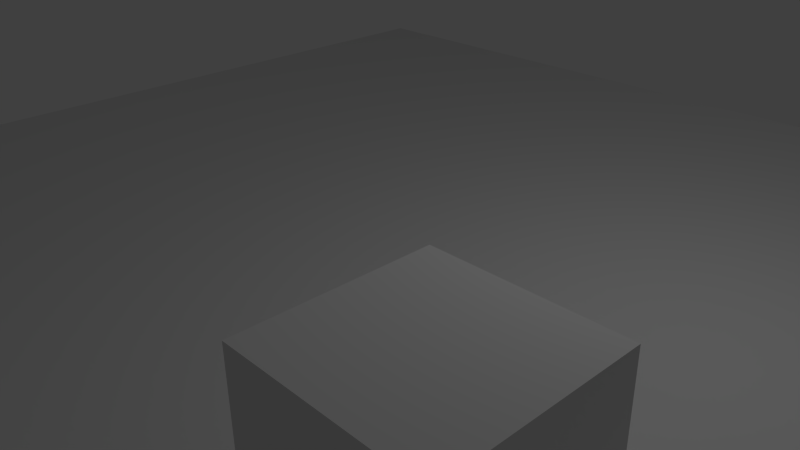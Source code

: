# Source: testlevel.blend  (saved by Blender 2.72.0; exported with 4.5.12 LTS)
import bpy
from mathutils import Matrix  # noqa: F401  (used for matrix-valued properties, if any)

bpy.ops.wm.read_factory_settings(use_empty=True)
scene = bpy.context.scene
scene.name = 'Scene'

# ---- collections
col_collection_1 = bpy.data.collections.new('Collection 1'); scene.collection.children.link(col_collection_1)

# ---- materials (node trees are filled in below, after node groups)
mat_mbox = bpy.data.materials.new('mBox')
mat_mbox.alpha_threshold = 0.0
mat_mbox.use_transparent_shadow = False
mat_mbox.roughness = 0.5
mat_mground = bpy.data.materials.new('mGround')
mat_mground.alpha_threshold = 0.0
mat_mground.use_transparent_shadow = False
mat_mground.specular_color = (0.0, 0.0, 0.0)
mat_mground.roughness = 0.5
mat_mground.specular_intensity = 0.0

# ---- material node trees

# ---- world
world_world = bpy.data.worlds.new('World'); scene.world = world_world
world_world.color = (0.05088, 0.05088, 0.05088)
world_world.use_sun_shadow = False
world_world.sun_shadow_jitter_overblur = 0.0
world_world.cycles.sampling_method = 'MANUAL'
world_world.cycles.sample_map_resolution = 256

# ---- cameras
cam_camera = bpy.data.cameras.new('Camera')
cam_camera.clip_end = 100.0
cam_camera.lens = 35.0
cam_camera.sensor_width = 32.0
cam_camera.sensor_height = 18.0
cam_camera.ortho_scale = 7.314
cam_camera.dof.focus_distance = 0.0
cam_camera.dof.aperture_fstop = 128.0

# ---- lights
light_lamp = bpy.data.lights.new('Lamp', 'POINT')
light_lamp.transmission_factor = 0.0
light_lamp.cutoff_distance = 30.0
light_lamp.energy = 100.0
light_lamp.shadow_buffer_clip_start = 1.001
light_lamp.shadow_soft_size = 0.1
light_lamp.shadow_maximum_resolution = 0.006
light_lamp.use_absolute_resolution = True
light_lamp.cycles.use_multiple_importance_sampling = False

# ---- meshes
me_cube = bpy.data.meshes.new('Cube')
me_cube.from_pydata([(-1.0, -1.0, -1.0), (-1.0, 1.0, -1.0), (1.0, 1.0, -1.0), (1.0, -1.0, -1.0), (-1.0, -1.0, 1.0), (-1.0, 1.0, 1.0), (1.0, 1.0, 1.0), (1.0, -1.0, 1.0)], [], [(6, 7, 3, 2), (7, 4, 0, 3), (0, 1, 2, 3), (7, 6, 5, 4), (4, 5, 1, 0), (5, 6, 2, 1)])
me_cube.materials.append(mat_mbox)
me_cube.use_remesh_preserve_volume = False
me_cube.use_remesh_preserve_attributes = False
me_cube.use_mirror_vertex_groups = False
me_cube.update()
me_plane = bpy.data.meshes.new('Plane')
me_plane.from_pydata([(-1.0, -1.0, 0.0), (1.0, -1.0, 0.0), (-1.0, 1.0, 0.0), (1.0, 1.0, 0.0), (-1.0, 0.0, 0.0), (0.0, -1.0, 0.0), (1.0, 0.0, 0.0), (0.0, 1.0, 0.0), (0.0, 0.0, 0.0), (-1.0, -0.5, 0.0), (0.5, -1.0, 0.0), (1.0, 0.5, 0.0), (-0.5, 1.0, 0.0), (-1.0, 0.5, 0.0), (-0.5, -1.0, 0.0), (1.0, -0.5, 0.0), (0.5, 1.0, 0.0), (0.0, 0.5, 0.0), (0.0, -0.5, 0.0), (-0.5, 0.0, 0.0), (0.5, 0.0, 0.0), (0.5, 0.5, 0.0), (-0.5, 0.5, 0.0), (-0.5, -0.5, 0.0), (0.5, -0.5, 0.0), (-1.0, -0.75, 0.0), (0.75, -1.0, 0.0), (1.0, 0.75, 0.0), (-0.75, 1.0, 0.0), (-1.0, 0.25, 0.0), (-0.25, -1.0, 0.0), (1.0, -0.25, 0.0), (0.25, 1.0, 0.0), (0.0, 0.75, 0.0), (0.0, -0.25, 0.0), (-0.75, 0.0, 0.0), (0.25, 0.0, 0.0), (-1.0, -0.25, 0.0), (0.25, -1.0, 0.0), (1.0, 0.25, 0.0), (-0.25, 1.0, 0.0), (-1.0, 0.75, 0.0), (-0.75, -1.0, 0.0), (1.0, -0.75, 0.0), (0.75, 1.0, 0.0), (0.0, 0.25, 0.0), (0.0, -0.75, 0.0), (-0.25, 0.0, 0.0), (0.75, 0.0, 0.0), (0.5, 0.75, 0.0), (0.5, 0.25, 0.0), (0.25, 0.5, 0.0), (0.75, 0.5, 0.0), (-0.5, 0.75, 0.0), (-0.5, 0.25, 0.0), (-0.75, 0.5, 0.0), (-0.25, 0.5, 0.0), (-0.5, -0.25, 0.0), (-0.5, -0.75, 0.0), (-0.75, -0.5, 0.0), (-0.25, -0.5, 0.0), (0.5, -0.25, 0.0), (0.5, -0.75, 0.0), (0.25, -0.5, 0.0), (0.75, -0.5, 0.0), (0.75, 0.75, 0.0), (-0.25, 0.75, 0.0), (-0.25, -0.25, 0.0), (0.75, -0.25, 0.0), (0.25, 0.75, 0.0), (0.25, 0.25, 0.0), (0.75, 0.25, 0.0), (-0.75, 0.75, 0.0), (-0.75, 0.25, 0.0), (-0.25, 0.25, 0.0), (-0.75, -0.25, 0.0), (-0.75, -0.75, 0.0), (-0.25, -0.75, 0.0), (0.25, -0.25, 0.0), (0.25, -0.75, 0.0), (0.75, -0.75, 0.0)], [], [(68, 31, 6, 48), (69, 49, 16, 32), (70, 50, 21, 51), (71, 39, 11, 52), (72, 53, 12, 28), (73, 54, 22, 55), (74, 45, 17, 56), (75, 57, 19, 35), (76, 58, 23, 59), (77, 46, 18, 60), (78, 61, 20, 36), (79, 62, 24, 63), (80, 43, 15, 64), (49, 65, 44, 16), (21, 52, 65, 49), (52, 11, 27, 65), (53, 66, 40, 12), (22, 56, 66, 53), (56, 17, 33, 66), (57, 67, 47, 19), (23, 60, 67, 57), (60, 18, 34, 67), (61, 68, 48, 20), (24, 64, 68, 61), (64, 15, 31, 68), (33, 69, 32, 7), (17, 51, 69, 33), (51, 21, 49, 69), (45, 70, 51, 17), (8, 36, 70, 45), (36, 20, 50, 70), (50, 71, 52, 21), (20, 48, 71, 50), (48, 6, 39, 71), (41, 72, 28, 2), (13, 55, 72, 41), (55, 22, 53, 72), (29, 73, 55, 13), (4, 35, 73, 29), (35, 19, 54, 73), (54, 74, 56, 22), (19, 47, 74, 54), (47, 8, 45, 74), (37, 75, 35, 4), (9, 59, 75, 37), (59, 23, 57, 75), (25, 76, 59, 9), (0, 42, 76, 25), (42, 14, 58, 76), (58, 77, 60, 23), (14, 30, 77, 58), (30, 5, 46, 77), (34, 78, 36, 8), (18, 63, 78, 34), (63, 24, 61, 78), (46, 79, 63, 18), (5, 38, 79, 46), (38, 10, 62, 79), (62, 80, 64, 24), (10, 26, 80, 62), (26, 1, 43, 80), (65, 27, 3, 44), (66, 33, 7, 40), (67, 34, 8, 47)])
_uv = me_plane.uv_layers.new(name='UVMap')
_uv.uv.foreach_set('vector', [0.0, -4.0, 1.0, -4.0, 1.0, -3.0, 0.0, -3.0, -2.0, 0.0, -1.0, 0.0, -1.0, 1.0, -2.0, 1.0, -2.0, -2.0, -1.0, -2.0, -1.0, -1.0, -2.0, -1.0, 0.0, -2.0, 1.0, -2.0, 1.0, -1.0, 0.0, -1.0, -6.0, 0.0, -5.0, 0.0, -5.0, 1.0, -6.0, 1.0, -6.0, -2.0, -5.0, -2.0, -5.0, -1.0, -6.0, -1.0, -4.0, -2.0, -3.0, -2.0, -3.0, -1.0, -4.0, -1.0, -6.0, -4.0, -5.0, -4.0, -5.0, -3.0, -6.0, -3.0, -6.0, -6.0, -5.0, -6.0, -5.0, -5.0, -6.0, -5.0, -4.0, -6.0, -3.0, -6.0, -3.0, -5.0, -4.0, -5.0, -2.0, -4.0, -1.0, -4.0, -1.0, -3.0, -2.0, -3.0, -2.0, -6.0, -1.0, -6.0, -1.0, -5.0, -2.0, -5.0, 0.0, -6.0, 1.0, -6.0, 1.0, -5.0, 0.0, -5.0, -1.0, 0.0, 0.0, 0.0, 0.0, 1.0, -1.0, 1.0, -1.0, -1.0, 0.0, -1.0, 0.0, 0.0, -1.0, 0.0, 0.0, -1.0, 1.0, -1.0, 1.0, 0.0, 0.0, 0.0, -5.0, 0.0, -4.0, 0.0, -4.0, 1.0, -5.0, 1.0, -5.0, -1.0, -4.0, -1.0, -4.0, 0.0, -5.0, 0.0, -4.0, -1.0, -3.0, -1.0, -3.0, 0.0, -4.0, 0.0, -5.0, -4.0, -4.0, -4.0, -4.0, -3.0, -5.0, -3.0, -5.0, -5.0, -4.0, -5.0, -4.0, -4.0, -5.0, -4.0, -4.0, -5.0, -3.0, -5.0, -3.0, -4.0, -4.0, -4.0, -1.0, -4.0, 0.0, -4.0, 0.0, -3.0, -1.0, -3.0, -1.0, -5.0, 0.0, -5.0, 0.0, -4.0, -1.0, -4.0, 0.0, -5.0, 1.0, -5.0, 1.0, -4.0, 0.0, -4.0, -3.0, 0.0, -2.0, 0.0, -2.0, 1.0, -3.0, 1.0, -3.0, -1.0, -2.0, -1.0, -2.0, 0.0, -3.0, 0.0, -2.0, -1.0, -1.0, -1.0, -1.0, 0.0, -2.0, 0.0, -3.0, -2.0, -2.0, -2.0, -2.0, -1.0, -3.0, -1.0, -3.0, -3.0, -2.0, -3.0, -2.0, -2.0, -3.0, -2.0, -2.0, -3.0, -1.0, -3.0, -1.0, -2.0, -2.0, -2.0, -1.0, -2.0, 0.0, -2.0, 0.0, -1.0, -1.0, -1.0, -1.0, -3.0, 0.0, -3.0, 0.0, -2.0, -1.0, -2.0, 0.0, -3.0, 1.0, -3.0, 1.0, -2.0, 0.0, -2.0, -7.0, 0.0, -6.0, 0.0, -6.0, 1.0, -7.0, 1.0, -7.0, -1.0, -6.0, -1.0, -6.0, 0.0, -7.0, 0.0, -6.0, -1.0, -5.0, -1.0, -5.0, 0.0, -6.0, 0.0, -7.0, -2.0, -6.0, -2.0, -6.0, -1.0, -7.0, -1.0, -7.0, -3.0, -6.0, -3.0, -6.0, -2.0, -7.0, -2.0, -6.0, -3.0, -5.0, -3.0, -5.0, -2.0, -6.0, -2.0, -5.0, -2.0, -4.0, -2.0, -4.0, -1.0, -5.0, -1.0, -5.0, -3.0, -4.0, -3.0, -4.0, -2.0, -5.0, -2.0, -4.0, -3.0, -3.0, -3.0, -3.0, -2.0, -4.0, -2.0, -7.0, -4.0, -6.0, -4.0, -6.0, -3.0, -7.0, -3.0, -7.0, -5.0, -6.0, -5.0, -6.0, -4.0, -7.0, -4.0, -6.0, -5.0, -5.0, -5.0, -5.0, -4.0, -6.0, -4.0, -7.0, -6.0, -6.0, -6.0, -6.0, -5.0, -7.0, -5.0, -7.0, -7.0, -6.0, -7.0, -6.0, -6.0, -7.0, -6.0, -6.0, -7.0, -5.0, -7.0, -5.0, -6.0, -6.0, -6.0, -5.0, -6.0, -4.0, -6.0, -4.0, -5.0, -5.0, -5.0, -5.0, -7.0, -4.0, -7.0, -4.0, -6.0, -5.0, -6.0, -4.0, -7.0, -3.0, -7.0, -3.0, -6.0, -4.0, -6.0, -3.0, -4.0, -2.0, -4.0, -2.0, -3.0, -3.0, -3.0, -3.0, -5.0, -2.0, -5.0, -2.0, -4.0, -3.0, -4.0, -2.0, -5.0, -1.0, -5.0, -1.0, -4.0, -2.0, -4.0, -3.0, -6.0, -2.0, -6.0, -2.0, -5.0, -3.0, -5.0, -3.0, -7.0, -2.0, -7.0, -2.0, -6.0, -3.0, -6.0, -2.0, -7.0, -1.0, -7.0, -1.0, -6.0, -2.0, -6.0, -1.0, -6.0, 0.0, -6.0, 0.0, -5.0, -1.0, -5.0, -1.0, -7.0, 0.0, -7.0, 0.0, -6.0, -1.0, -6.0, 0.0, -7.0, 1.0, -7.0, 1.0, -6.0, 0.0, -6.0, 0.0, 0.0, 1.0, 0.0, 1.0, 1.0, 0.0, 1.0, -4.0, 0.0, -3.0, 0.0, -3.0, 1.0, -4.0, 1.0, -4.0, -4.0, -3.0, -4.0, -3.0, -3.0, -4.0, -3.0])
me_plane.materials.append(mat_mground)
me_plane.use_remesh_preserve_volume = False
me_plane.use_remesh_preserve_attributes = False
me_plane.use_mirror_vertex_groups = False
me_plane.update()

# ---- objects
ob_cube = bpy.data.objects.new('Cube', me_cube)
ob_plane = bpy.data.objects.new('Plane', me_plane)
ob_lamp = bpy.data.objects.new('Lamp', light_lamp)
ob_camera = bpy.data.objects.new('Camera', cam_camera)

# ---- transforms, parenting, visibility, modifiers, constraints
ob_cube.location = (4.0, -3.0, 1.0)
ob_cube.lineart.crease_threshold = 0.0
ob_plane.location = (0.0, 0.0, 0.0)
ob_plane.scale = (8.4, 8.4, 8.4)
ob_plane.lineart.crease_threshold = 0.0
ob_lamp.location = (4.076, 1.005, 5.904)
ob_lamp.rotation_euler = (0.6503, 0.05522, 1.866)
ob_lamp.lock_rotations_4d = False
ob_lamp.empty_display_type = 'ARROWS'
ob_lamp.color = (0.0, 0.0, 0.0, 0.0)
ob_lamp.lineart.crease_threshold = 0.0
ob_camera.location = (7.481, -6.508, 5.344)
ob_camera.rotation_euler = (1.109, 0.01082, 0.8149)
ob_camera.lock_rotations_4d = False
ob_camera.empty_display_type = 'ARROWS'
ob_camera.color = (0.0, 0.0, 0.0, 0.0)
ob_camera.display_type = 'WIRE'
ob_camera.lineart.crease_threshold = 0.0

# ---- collection membership
col_collection_1.objects.link(ob_cube)
col_collection_1.objects.link(ob_plane)
col_collection_1.objects.link(ob_lamp)
col_collection_1.objects.link(ob_camera)

# ---- scene / render settings (as saved in the file)
scene.camera = ob_camera
scene.frame_start = 1; scene.frame_end = 250; scene.frame_set(1)
scene.render.engine = 'BLENDER_EEVEE_NEXT'
scene.render.resolution_percentage = 50
scene.render.dither_intensity = 0.0
scene.cycles.use_denoising = False
scene.cycles.samples = 10
scene.cycles.sampling_pattern = 'TABULATED_SOBOL'
scene.cycles.light_sampling_threshold = 0.0
scene.cycles.use_adaptive_sampling = False
scene.cycles.use_light_tree = False
scene.cycles.blur_glossy = 0.0
scene.cycles.pixel_filter_type = 'GAUSSIAN'
scene.cycles.sample_clamp_indirect = 0.0
scene.view_settings.view_transform = 'Standard'
bpy.context.view_layer.update()
